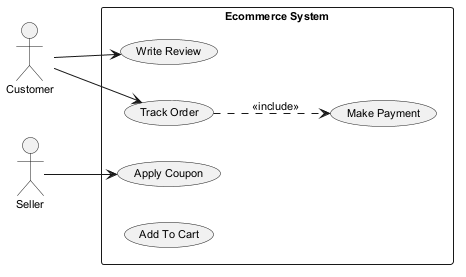

The diagram above was rendered by PlantUML. Its source (embedded in the PNG):
@startuml
skinparam monochrome true
skinparam defaultFontSize 11
left to right direction
actor "Customer" as Customer
actor "Seller" as Seller
rectangle "Ecommerce System" {
  usecase "Write Review" as UC_WriteReview
  usecase "Track Order" as UC_TrackOrder
  usecase "Make Payment" as UC_MakePayment
  usecase "Apply Coupon" as UC_ApplyCoupon
  usecase "Add To Cart" as UC_AddToCart
}
Customer --> UC_WriteReview
Customer --> UC_TrackOrder
Seller --> UC_ApplyCoupon
UC_TrackOrder ..> UC_MakePayment : <<include>>
@enduml